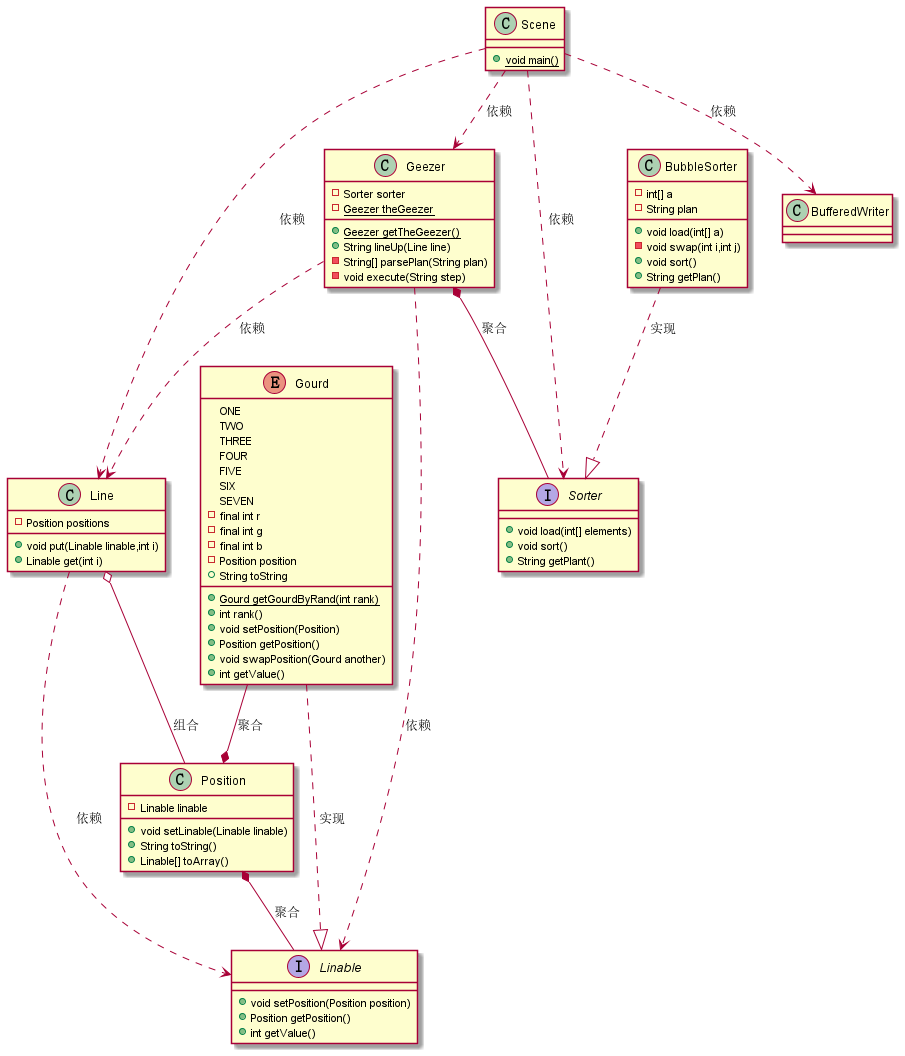

The diagram above was rendered by PlantUML. Its source (embedded in the PNG):
@startuml
class Scene{
	+{static}void main()
	
}

class Line{
	-Position positions
	+void put(Linable linable,int i)
	+Linable get(int i)
}

class Position{
	-Linable linable
	+void setLinable(Linable linable)
	+String toString()
	+Linable[] toArray()
}

class Geezer{
	-Sorter sorter
	-{static}Geezer theGeezer
	+{static}Geezer getTheGeezer()
	+String lineUp(Line line)
	-String[] parsePlan(String plan)
	-void execute(String step)
}

class BubbleSorter{
	-int[] a
	-String plan
	+void load(int[] a)
	-void swap(int i,int j)
	+void sort()
	+String getPlan()
}

interface Linable{
	+void setPosition(Position position)
	+Position getPosition()
	+int getValue()
}

interface Sorter{
	+void load(int[] elements)
	+void sort()
	+String getPlant()
}

enum Gourd{
	ONE
	TWO
	THREE
	FOUR
	FIVE
	SIX
	SEVEN
	-final int r
	-final int g
	-final int b
	-Position position
	+{static}Gourd getGourdByRand(int rank)
	+int rank()
	+String toString
	+void setPosition(Position)
	+Position getPosition()
	+void swapPosition(Gourd another)
	+int getValue()
}

Scene ..> Line : 依赖
Scene ..> Geezer : 依赖
Scene ..> Sorter : 依赖
Scene ..> BufferedWriter : 依赖

Line o-- Position : 组合
Line ..> Linable : 依赖

Position *-- Linable : 聚合

Geezer *-- Sorter : 聚合
Geezer ..> Line : 依赖
Geezer ..> Linable : 依赖

BubbleSorter ..|> Sorter : 实现

Gourd --* Position : 聚合
Gourd ..|> Linable : 实现

@enduml